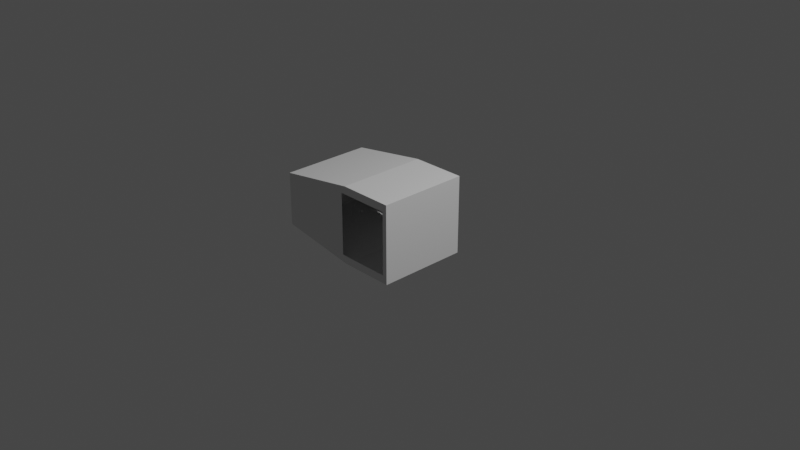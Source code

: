 # Source: KD-FC-IVA.blend  (saved by Blender 3.1.7; exported with 4.5.12 LTS)
import bpy
from mathutils import Matrix  # noqa: F401  (used for matrix-valued properties, if any)

bpy.ops.wm.read_factory_settings(use_empty=True)
scene = bpy.context.scene
scene.name = 'Scene'

# ---- collections
col_collection = bpy.data.collections.new('Collection'); scene.collection.children.link(col_collection)
col_collider_collider = bpy.data.collections.new('collider:collider')  # instanced only; not linked into the scene

# ---- materials (node trees are filled in below, after node groups)
mat_material_001 = bpy.data.materials.new('Material.001')
mat_material_001.use_transparent_shadow = False

# ---- material node trees
mat_material_001.use_nodes = True; mat_material_001.node_tree.nodes.clear()
_N = mat_material_001.node_tree.nodes; _L = mat_material_001.node_tree.links
n0 = _N.new('ShaderNodeBsdfPrincipled'); n0.name = 'Principled BSDF'; n0.location = (10, 300)
n0.distribution = 'GGX'
n0.subsurface_method = 'RANDOM_WALK_SKIN'
n0.inputs[3].default_value = 1.45
n0.inputs[27].default_value = (0.0, 0.0, 0.0, 1.0)
n0.inputs[28].default_value = 1.0
n1 = _N.new('ShaderNodeOutputMaterial'); n1.name = 'Material Output'; n1.location = (300, 300)
_L.new(n0.outputs[0], n1.inputs[0])
n1.is_active_output = True

# ---- world
world_world = bpy.data.worlds.new('World'); scene.world = world_world
world_world.use_nodes = True; world_world.node_tree.nodes.clear()
_N = world_world.node_tree.nodes; _L = world_world.node_tree.links
n0 = _N.new('ShaderNodeOutputWorld'); n0.name = 'World Output'; n0.location = (300, 300)
n1 = _N.new('ShaderNodeBackground'); n1.name = 'Background'; n1.location = (10, 300)
n1.inputs[0].default_value = (0.05088, 0.05088, 0.05088, 1.0)
_L.new(n1.outputs[0], n0.inputs[0])
n0.is_active_output = True
world_world.color = (0.05088, 0.05088, 0.05088)
world_world.use_sun_shadow = False
world_world.sun_shadow_jitter_overblur = 0.0

# ---- cameras
cam_camera = bpy.data.cameras.new('Camera')
cam_camera.clip_end = 100.0
cam_camera.ortho_scale = 7.314

# ---- lights
light_light = bpy.data.lights.new('Light', 'POINT')
light_light.transmission_factor = 0.0
light_light.energy = 1000.0
light_light.shadow_soft_size = 0.1
light_light.shadow_maximum_resolution = 0.006
light_light.use_absolute_resolution = True

# ---- meshes
me_shellcollider_collider = bpy.data.meshes.new('shellCollider.collider')
me_shellcollider_collider.from_pydata([(0.3503, 0.433, 0.5), (-0.25, 0.433, 0.5), (-0.25, 0.433, -0.5), (0.3503, 0.433, -0.5), (-0.3, 0.3464, 0.5), (-1.13, 0.297, 0.5), (-0.3, 0.3464, -0.5), (-0.25, -0.433, -0.5), (-0.3, -0.3464, -0.5), (-0.3, -0.3464, 0.5), (-0.25, -0.433, 0.5), (0.3503, -0.433, 0.5), (0.3503, -0.433, -0.5), (0.3, -0.3464, 0.5), (-1.13, 0.297, -0.5), (0.3, -0.3464, -0.5), (0.3, 0.3464, -0.5), (0.3, 0.3464, 0.5), (-1.13, -0.297, 0.5), (-1.13, -0.297, -0.5)], [], [(7, 10, 11, 12), (2, 1, 5, 14), (15, 12, 3, 16), (1, 4, 5), (13, 11, 10, 9), (7, 8, 19), (2, 3, 0, 1), (18, 5, 4, 9), (18, 19, 14, 5), (3, 2, 6, 16), (15, 8, 7, 12), (9, 10, 18), (1, 0, 17, 4), (13, 17, 0, 11), (6, 2, 14), (10, 7, 19, 18), (6, 14, 19, 8), (3, 12, 11, 0)])
me_shellcollider_collider.use_remesh_fix_poles = True
me_shellcollider_collider.use_remesh_preserve_attributes = False
me_shellcollider_collider.update()
me_model_001 = bpy.data.meshes.new('Model.001')
me_model_001.from_pydata([(-1.25, -0.05694, 0.2125), (-1.25, -0.11, 0.1905), (-1.25, -5e-06, 0.22), (-1.25, -0.1556, 0.1556), (-1.25, -0.1905, 0.11), (-1.25, -0.2125, 0.05694), (-1.25, -0.22, 0.0), (-1.25, -0.2125, -0.05694), (-1.25, -0.1905, -0.11), (-1.25, -0.1556, -0.1556), (-1.25, -0.11, -0.1905), (-1.25, -0.05694, -0.2125), (-1.25, -5e-06, -0.22), (-1.25, 0.05694, -0.2125), (-1.25, 0.11, -0.1905), (-1.25, 0.1556, -0.1556), (-1.25, 0.1905, -0.11), (-1.25, 0.2125, -0.05694), (-1.25, 0.22, 0.0), (-1.25, 0.2125, 0.05694), (-1.25, 0.1905, 0.11), (-1.25, 0.1556, 0.1556), (-1.25, 0.11, 0.1905), (-1.25, 0.05694, 0.2125), (-1.25, -5e-06, 0.22)], [], [(10, 11, 12, 13, 14, 15, 16, 17, 18, 19, 20, 21, 22, 23, 24, 2, 0, 1, 3, 4, 5, 6, 7, 8, 9)])
_uv = me_model_001.uv_layers.new(name='UVMap')
_uv.uv.foreach_set('vector', [0.0713, 0.008939, 0.07754, 0.008939, 0.08379, 0.008939, 0.09004, 0.008939, 0.09629, 0.008939, 0.1025, 0.008939, 0.1088, 0.008939, 0.115, 0.008939, 0.1212, 0.008939, 0.1275, 0.008939, 0.1337, 0.008939, 0.1399, 0.008939, 0.1462, 0.008939, 0.1524, 0.008939, 0.1587, 0.008939, 0.008918, 0.008939, 0.01517, 0.008939, 0.02141, 0.008939, 0.02765, 0.008939, 0.03389, 0.008939, 0.04012, 0.008939, 0.04635, 0.008939, 0.05258, 0.008939, 0.05882, 0.008939, 0.06505, 0.008939])
me_model_001.materials.append(mat_material_001)
me_model_001.use_remesh_fix_poles = True
me_model_001.use_remesh_preserve_attributes = False
me_model_001.update()
me_model_001.normals_split_custom_set([tuple(v) for v in zip(*[iter([0.9914, 0.1206, -0.04996, 0.9914, -0.1206, 0.04993, 0.9914, -0.1294, 0.01703, 0.9914, -0.1294, -0.01705, 0.9914, -0.1206, -0.04996, 0.9914, -0.1036, -0.07947, 0.9914, -0.07943, -0.1035, 0.9914, -0.04993, -0.1206, 0.9914, -0.01703, -0.1294, 0.9914, 0.01705, -0.1294, 0.9914, 0.04997, -0.1206, 0.9914, 0.07948, -0.1036, 0.9914, 0.1035, -0.07944, 0.9914, 0.1206, -0.04994, 0.9914, 2.187e-06, -3.46e-07, 0.9914, 0.01704, -0.1294, 0.9914, 0.1294, 0.01704, 0.9914, 0.1206, 0.04996, 0.9914, 0.1035, 0.07944, 0.9914, 0.07944, 0.1035, 0.9914, 0.04994, 0.1206, 0.9914, 0.01704, 0.1294, 0.9914, -0.01704, 0.1294, 0.9914, -0.04996, 0.1206, 0.9914, -0.07947, 0.1036])] * 3)])
me_collider = bpy.data.meshes.new('collider')
me_collider.from_pydata([(-0.225, 0.345, -0.335), (-0.225, 0.345, 0.335), (-0.225, 0.44, 0.335), (-0.225, 0.44, -0.335), (0.225, 0.44, -0.335), (0.225, 0.44, 0.335), (0.225, 0.345, 0.335), (0.225, 0.345, -0.335)], [(0, 1), (1, 2), (2, 3), (3, 4), (4, 5), (5, 6), (6, 7), (7, 0), (6, 1), (5, 2), (7, 4), (3, 0)], [])
me_collider.use_remesh_fix_poles = True
me_collider.use_remesh_preserve_attributes = False
me_collider.update()

# ---- objects
ob_light = bpy.data.objects.new('Light', light_light)
ob_camera = bpy.data.objects.new('Camera', cam_camera)
ob_freeiva = bpy.data.objects.new('FreeIva', None)
ob_shellcollider = bpy.data.objects.new('shellCollider', me_shellcollider_collider)
ob_windows = bpy.data.objects.new('windows', me_model_001)
ob_ladder = bpy.data.objects.new('ladder', None)
ob_mesh_collider = bpy.data.objects.new('mesh:collider', me_collider)

# ---- transforms, parenting, visibility, modifiers, constraints
ob_light.location = (4.076, 1.005, 5.904)
ob_light.rotation_euler = (0.6503, 0.05522, 1.866)
ob_light.lock_rotations_4d = False
ob_light.empty_display_type = 'ARROWS'
ob_light.color = (0.0, 0.0, 0.0, 0.0)
ob_light.lineart.crease_threshold = 0.0
ob_camera.location = (7.359, -6.926, 4.958)
ob_camera.rotation_euler = (1.109, 0.0, 0.8149)
ob_camera.lock_rotations_4d = False
ob_camera.empty_display_type = 'ARROWS'
ob_camera.color = (0.0, 0.0, 0.0, 0.0)
ob_camera.display_type = 'WIRE'
ob_camera.lineart.crease_threshold = 0.0
ob_freeiva.location = (0.0, 0.0, 0.0)
ob_freeiva.rotation_mode = 'QUATERNION'
ob_freeiva.rotation_quaternion = (1.0, 0.0, 0.0, 0.0)
ob_shellcollider.parent = ob_freeiva
ob_shellcollider.location = (0.0, 0.0, 0.0)
ob_shellcollider.rotation_mode = 'QUATERNION'
ob_shellcollider.rotation_quaternion = (0.7071, 0.7071, 0.0, 0.0)
ob_shellcollider.scale = (1.0, 1.0, 1.0)
ob_windows.parent = ob_freeiva
ob_windows.location = (0.0, 0.0, 0.0)
ob_windows.rotation_mode = 'QUATERNION'
ob_windows.rotation_quaternion = (0.7071, 0.7071, 0.0, 0.0)
ob_windows.scale = (1.0, 1.0, 1.0)
ob_ladder.parent = ob_freeiva
ob_ladder.location = (0.0, 0.0, 0.0)
ob_ladder.rotation_euler = (1.571, -0.0, 0.0)
ob_ladder.scale = (1.0, 1.0, 1.0)
ob_ladder.empty_display_type = 'ARROWS'
ob_ladder.empty_display_size = 0.3
ob_ladder.instance_type = 'COLLECTION'
ob_mesh_collider.location = (0.0, 0.0, 0.0)
ob_ladder.instance_collection = col_collider_collider

# ---- collection membership
col_collection.objects.link(ob_light)
col_collection.objects.link(ob_camera)
col_collection.objects.link(ob_freeiva)
col_collection.objects.link(ob_shellcollider)
col_collection.objects.link(ob_windows)
col_collection.objects.link(ob_ladder)
col_collider_collider.objects.link(ob_mesh_collider)

# ---- scene / render settings (as saved in the file)
scene.camera = ob_camera
scene.frame_start = 1; scene.frame_end = 250; scene.frame_set(1)
scene.render.engine = 'BLENDER_EEVEE_NEXT'
scene.cycles.sampling_pattern = 'TABULATED_SOBOL'
scene.cycles.use_light_tree = False
scene.view_settings.view_transform = 'Filmic'
bpy.context.view_layer.update()
